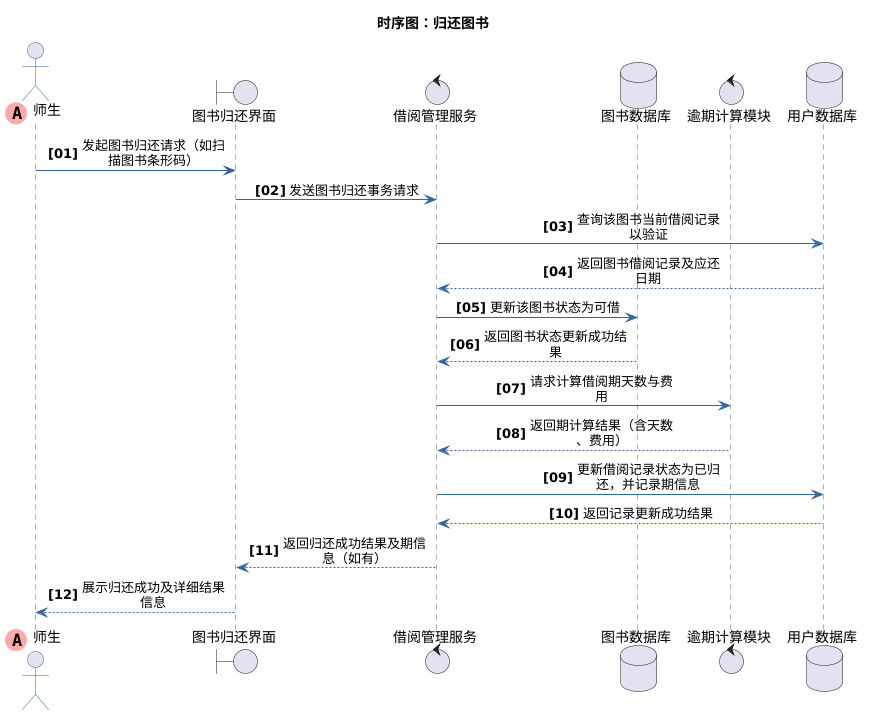

The diagram above was rendered by PlantUML. Its source (embedded in the PNG):
@startuml
title 时序图：归还图书
skinparam maxMessageSize 150
skinparam sequenceMessageAlign center
autonumber "<b>[00]"

skinparam sequence {
    ArrowColor #336699
    ActorBorderColor #336699
    LifeLineBorderColor #336699
    LifeLineBackgroundColor #E2E8F0
    
    ParticipantBorderColor #336699
    ParticipantBackgroundColor #EBF4FA
    ParticipantFontColor #333333
    ParticipantFontSize 14
    
    DatabaseBorderColor #336699
    DatabaseBackgroundColor #EBF4FA
    DatabaseFontColor #333333
    
    BoundaryBorderColor #336699
    BoundaryBackgroundColor #EBF4FA
    
    ControlBorderColor #336699
    ControlBackgroundColor #EBF4FA
}


    
        ' 第一个参与者使用特殊标记
        
actor "师生" << (A,#FFAAAA) >> order 0
        
    

    
        
boundary "图书归还界面"
        
    

    
        
control "借阅管理服务"
        
    

    
        
database "图书数据库"
        
    

    
        
control "逾期计算模块"
        
    

    
        
database "用户数据库"
        
    




    
        
"师生" -> "图书归还界面" : 发起图书归还请求（如扫描图书条形码）
        
    
        
"图书归还界面" -> "借阅管理服务" : 发送图书归还事务请求
        
    
        
"借阅管理服务" -> "用户数据库" : 查询该图书当前借阅记录以验证
        
    
        
"用户数据库" --> "借阅管理服务" : 返回图书借阅记录及应还日期
        
    
        
"借阅管理服务" -> "图书数据库" : 更新该图书状态为可借
        
    
        
"图书数据库" --> "借阅管理服务" : 返回图书状态更新成功结果
        
    
        
"借阅管理服务" -> "逾期计算模块" : 请求计算借阅逾期天数与费用
        
    
        
"逾期计算模块" --> "借阅管理服务" : 返回逾期计算结果（含天数、费用）
        
    
        
"借阅管理服务" -> "用户数据库" : 更新借阅记录状态为已归还，并记录逾期信息
        
    
        
"用户数据库" --> "借阅管理服务" : 返回记录更新成功结果
        
    
        
"借阅管理服务" --> "图书归还界面" : 返回归还成功结果及逾期信息（如有）
        
    
        
"图书归还界面" --> "师生" : 展示归还成功及详细结果信息
@enduml